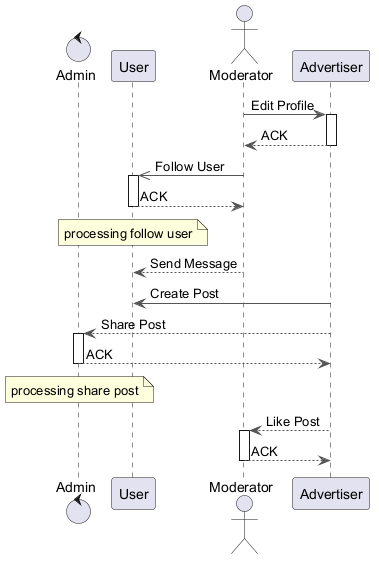

The diagram above was rendered by PlantUML. Its source (embedded in the PNG):
@startuml
skinparam backgroundColor #FFFFFF
skinparam classBackgroundColor #F3E5F5
skinparam classBorderColor #6A1B9A
skinparam ArrowColor #555555
control "Admin" as A
participant "User" as U
actor "Moderator" as M
participant "Advertiser" as A2
M -> A2 : Edit Profile
activate A2
A2 --> M : ACK
deactivate A2
M ->> U : Follow User
activate U
U --> M : ACK
deactivate U
note over U : processing follow user
M --> U : Send Message
A2 -> U : Create Post
A2 --> A : Share Post
activate A
A --> A2 : ACK
deactivate A
note over A : processing share post
A2 --> M : Like Post
activate M
M --> A2 : ACK
deactivate M
@enduml